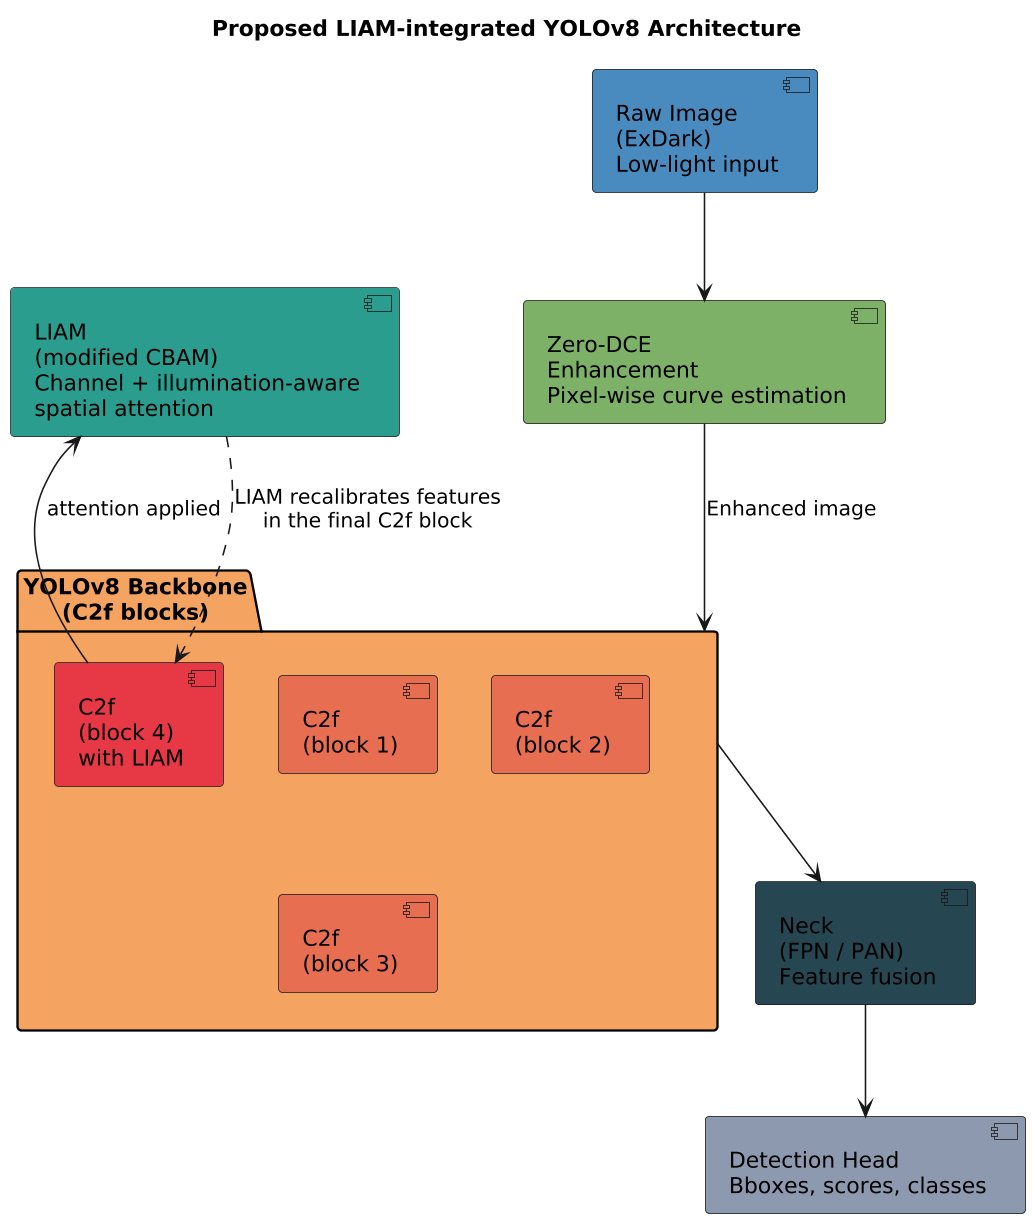

The diagram above was rendered by PlantUML. Its source (embedded in the PNG):
@startuml
' High-DPI and style
skinparam dpi 150
skinparam componentStyle rect
skinparam shadowing false
skinparam defaultFontName Arial

title Proposed LIAM-integrated YOLOv8 Architecture

' Components with colors (hex)
component "Raw Image\n(ExDark)\nLow-light input" as RAW #4B8BBE
component "Zero-DCE\nEnhancement\nPixel-wise curve estimation" as ZD #7FB069

package "YOLOv8 Backbone\n(C2f blocks)" as BB #F4A261 {
  component "C2f\n(block 1)" as B1 #E76F51
  component "C2f\n(block 2)" as B2 #E76F51
  component "C2f\n(block 3)" as B3 #E76F51
  component "C2f\n(block 4)\nwith LIAM" as B4 #E63946
}

component "LIAM\n(modified CBAM)\nChannel + illumination-aware\nspatial attention" as LIAM #2A9D8F
component "Neck\n(FPN / PAN)\nFeature fusion" as NECK #264653
component "Detection Head\nBboxes, scores, classes" as HEAD #8D99AE

' Flow arrows (left -> right)
RAW --> ZD
ZD --> BB : "Enhanced image"
B4 --> LIAM : "attention applied"
BB --> NECK
NECK --> HEAD

' relationship note (optional)
LIAM ..> B4 : "LIAM recalibrates features\nin the final C2f block"
@enduml